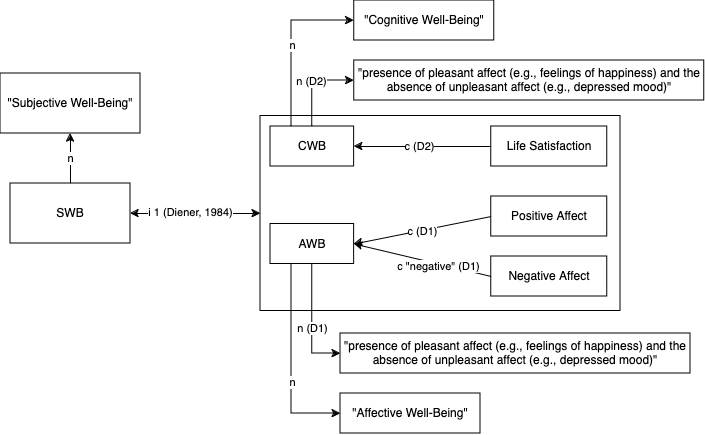

The diagram above was exported from draw.io. Its source (the exported page's mxGraphModel, read from the mxfile embedded in the PNG):
<mxGraphModel dx="895" dy="575" grid="1" gridSize="10" guides="1" tooltips="1" connect="1" arrows="1" fold="1" page="1" pageScale="1" pageWidth="827" pageHeight="1169" math="0" shadow="0">
  <root>
    <mxCell id="0" />
    <mxCell id="1" parent="0" />
    <mxCell id="3ZIgrcCEoqgqzwrMyJDK-28" value="" style="group" vertex="1" connectable="0" parent="1">
      <mxGeometry x="40" y="60" width="703.64" height="433" as="geometry" />
    </mxCell>
    <mxCell id="uovrzQuPYYnQdHTZQtlD-3" style="edgeStyle=orthogonalEdgeStyle;rounded=0;orthogonalLoop=1;jettySize=auto;html=1;entryX=0.5;entryY=1;entryDx=0;entryDy=0;" parent="3ZIgrcCEoqgqzwrMyJDK-28" source="uovrzQuPYYnQdHTZQtlD-1" target="uovrzQuPYYnQdHTZQtlD-2" edge="1">
      <mxGeometry relative="1" as="geometry" />
    </mxCell>
    <mxCell id="uovrzQuPYYnQdHTZQtlD-4" value="n" style="edgeLabel;html=1;align=center;verticalAlign=middle;resizable=0;points=[];" parent="uovrzQuPYYnQdHTZQtlD-3" vertex="1" connectable="0">
      <mxGeometry relative="1" as="geometry">
        <mxPoint as="offset" />
      </mxGeometry>
    </mxCell>
    <mxCell id="uovrzQuPYYnQdHTZQtlD-6" value="" style="edgeStyle=orthogonalEdgeStyle;rounded=0;orthogonalLoop=1;jettySize=auto;html=1;startArrow=classic;startFill=1;" parent="3ZIgrcCEoqgqzwrMyJDK-28" source="uovrzQuPYYnQdHTZQtlD-1" target="uovrzQuPYYnQdHTZQtlD-5" edge="1">
      <mxGeometry relative="1" as="geometry" />
    </mxCell>
    <mxCell id="uovrzQuPYYnQdHTZQtlD-10" value="i 1 (Diener, 1984)" style="edgeLabel;html=1;align=center;verticalAlign=middle;resizable=0;points=[];" parent="uovrzQuPYYnQdHTZQtlD-6" vertex="1" connectable="0">
      <mxGeometry x="-0.075" y="1" relative="1" as="geometry">
        <mxPoint as="offset" />
      </mxGeometry>
    </mxCell>
    <mxCell id="uovrzQuPYYnQdHTZQtlD-1" value="SWB" style="rounded=0;whiteSpace=wrap;html=1;" parent="3ZIgrcCEoqgqzwrMyJDK-28" vertex="1">
      <mxGeometry x="10" y="183" width="120" height="60" as="geometry" />
    </mxCell>
    <mxCell id="uovrzQuPYYnQdHTZQtlD-2" value="&quot;Subjective Well-Being&quot;" style="rounded=0;whiteSpace=wrap;html=1;" parent="3ZIgrcCEoqgqzwrMyJDK-28" vertex="1">
      <mxGeometry y="73" width="140" height="60" as="geometry" />
    </mxCell>
    <mxCell id="uovrzQuPYYnQdHTZQtlD-5" value="" style="whiteSpace=wrap;html=1;rounded=0;" parent="3ZIgrcCEoqgqzwrMyJDK-28" vertex="1">
      <mxGeometry x="260" y="115.5" width="360" height="195" as="geometry" />
    </mxCell>
    <mxCell id="3ZIgrcCEoqgqzwrMyJDK-10" style="edgeStyle=orthogonalEdgeStyle;rounded=0;orthogonalLoop=1;jettySize=auto;html=1;exitX=0;exitY=0.5;exitDx=0;exitDy=0;entryX=1;entryY=0.5;entryDx=0;entryDy=0;" edge="1" parent="3ZIgrcCEoqgqzwrMyJDK-28" source="uovrzQuPYYnQdHTZQtlD-7" target="3ZIgrcCEoqgqzwrMyJDK-9">
      <mxGeometry relative="1" as="geometry" />
    </mxCell>
    <mxCell id="3ZIgrcCEoqgqzwrMyJDK-11" value="c (D2)" style="edgeLabel;html=1;align=center;verticalAlign=middle;resizable=0;points=[];" vertex="1" connectable="0" parent="3ZIgrcCEoqgqzwrMyJDK-10">
      <mxGeometry x="0.042" relative="1" as="geometry">
        <mxPoint as="offset" />
      </mxGeometry>
    </mxCell>
    <mxCell id="uovrzQuPYYnQdHTZQtlD-7" value="Life Satisfaction" style="rounded=0;whiteSpace=wrap;html=1;" parent="3ZIgrcCEoqgqzwrMyJDK-28" vertex="1">
      <mxGeometry x="490.81999999999994" y="126" width="116" height="40" as="geometry" />
    </mxCell>
    <mxCell id="3ZIgrcCEoqgqzwrMyJDK-20" style="edgeStyle=orthogonalEdgeStyle;rounded=0;orthogonalLoop=1;jettySize=auto;html=1;exitX=0.5;exitY=1;exitDx=0;exitDy=0;entryX=0;entryY=0.5;entryDx=0;entryDy=0;" edge="1" parent="3ZIgrcCEoqgqzwrMyJDK-28" source="3ZIgrcCEoqgqzwrMyJDK-1" target="3ZIgrcCEoqgqzwrMyJDK-16">
      <mxGeometry relative="1" as="geometry" />
    </mxCell>
    <mxCell id="3ZIgrcCEoqgqzwrMyJDK-21" value="n (D1)" style="edgeLabel;html=1;align=center;verticalAlign=middle;resizable=0;points=[];" vertex="1" connectable="0" parent="3ZIgrcCEoqgqzwrMyJDK-20">
      <mxGeometry x="0.0951" relative="1" as="geometry">
        <mxPoint as="offset" />
      </mxGeometry>
    </mxCell>
    <mxCell id="3ZIgrcCEoqgqzwrMyJDK-23" style="edgeStyle=orthogonalEdgeStyle;rounded=0;orthogonalLoop=1;jettySize=auto;html=1;exitX=0.25;exitY=1;exitDx=0;exitDy=0;entryX=0;entryY=0.5;entryDx=0;entryDy=0;" edge="1" parent="3ZIgrcCEoqgqzwrMyJDK-28" source="3ZIgrcCEoqgqzwrMyJDK-1" target="3ZIgrcCEoqgqzwrMyJDK-22">
      <mxGeometry relative="1" as="geometry" />
    </mxCell>
    <mxCell id="3ZIgrcCEoqgqzwrMyJDK-24" value="n" style="edgeLabel;html=1;align=center;verticalAlign=middle;resizable=0;points=[];" vertex="1" connectable="0" parent="3ZIgrcCEoqgqzwrMyJDK-23">
      <mxGeometry x="0.1897" y="1" relative="1" as="geometry">
        <mxPoint as="offset" />
      </mxGeometry>
    </mxCell>
    <mxCell id="3ZIgrcCEoqgqzwrMyJDK-1" value="AWB" style="rounded=0;whiteSpace=wrap;html=1;" vertex="1" parent="3ZIgrcCEoqgqzwrMyJDK-28">
      <mxGeometry x="270" y="223.5" width="83.64" height="40" as="geometry" />
    </mxCell>
    <mxCell id="3ZIgrcCEoqgqzwrMyJDK-2" style="rounded=0;orthogonalLoop=1;jettySize=auto;html=1;entryX=1;entryY=0.5;entryDx=0;entryDy=0;exitX=0;exitY=0.5;exitDx=0;exitDy=0;" edge="1" parent="3ZIgrcCEoqgqzwrMyJDK-28" source="uovrzQuPYYnQdHTZQtlD-8" target="3ZIgrcCEoqgqzwrMyJDK-1">
      <mxGeometry relative="1" as="geometry" />
    </mxCell>
    <mxCell id="3ZIgrcCEoqgqzwrMyJDK-4" value="c (D1)" style="edgeLabel;html=1;align=center;verticalAlign=middle;resizable=0;points=[];" vertex="1" connectable="0" parent="3ZIgrcCEoqgqzwrMyJDK-2">
      <mxGeometry x="0.0168" y="1" relative="1" as="geometry">
        <mxPoint as="offset" />
      </mxGeometry>
    </mxCell>
    <mxCell id="uovrzQuPYYnQdHTZQtlD-8" value="Positive Affect" style="rounded=0;whiteSpace=wrap;html=1;" parent="3ZIgrcCEoqgqzwrMyJDK-28" vertex="1">
      <mxGeometry x="490.81999999999994" y="196" width="116" height="40" as="geometry" />
    </mxCell>
    <mxCell id="3ZIgrcCEoqgqzwrMyJDK-6" style="rounded=0;orthogonalLoop=1;jettySize=auto;html=1;entryX=1;entryY=0.5;entryDx=0;entryDy=0;exitX=0;exitY=0.5;exitDx=0;exitDy=0;" edge="1" parent="3ZIgrcCEoqgqzwrMyJDK-28" source="uovrzQuPYYnQdHTZQtlD-9" target="3ZIgrcCEoqgqzwrMyJDK-1">
      <mxGeometry relative="1" as="geometry" />
    </mxCell>
    <mxCell id="3ZIgrcCEoqgqzwrMyJDK-7" value="c &quot;negative&quot; (D1)" style="edgeLabel;html=1;align=center;verticalAlign=middle;resizable=0;points=[];" vertex="1" connectable="0" parent="3ZIgrcCEoqgqzwrMyJDK-6">
      <mxGeometry x="-0.2232" y="2" relative="1" as="geometry">
        <mxPoint as="offset" />
      </mxGeometry>
    </mxCell>
    <mxCell id="uovrzQuPYYnQdHTZQtlD-9" value="Negative Affect" style="rounded=0;whiteSpace=wrap;html=1;" parent="3ZIgrcCEoqgqzwrMyJDK-28" vertex="1">
      <mxGeometry x="490.81999999999994" y="256" width="116" height="40" as="geometry" />
    </mxCell>
    <mxCell id="3ZIgrcCEoqgqzwrMyJDK-14" value="" style="edgeStyle=orthogonalEdgeStyle;rounded=0;orthogonalLoop=1;jettySize=auto;html=1;entryX=0;entryY=0.5;entryDx=0;entryDy=0;" edge="1" parent="3ZIgrcCEoqgqzwrMyJDK-28" source="3ZIgrcCEoqgqzwrMyJDK-9" target="3ZIgrcCEoqgqzwrMyJDK-13">
      <mxGeometry relative="1" as="geometry" />
    </mxCell>
    <mxCell id="3ZIgrcCEoqgqzwrMyJDK-15" value="n (D2)" style="edgeLabel;html=1;align=center;verticalAlign=middle;resizable=0;points=[];" vertex="1" connectable="0" parent="3ZIgrcCEoqgqzwrMyJDK-14">
      <mxGeometry x="0.0295" y="1" relative="1" as="geometry">
        <mxPoint as="offset" />
      </mxGeometry>
    </mxCell>
    <mxCell id="3ZIgrcCEoqgqzwrMyJDK-26" style="edgeStyle=orthogonalEdgeStyle;rounded=0;orthogonalLoop=1;jettySize=auto;html=1;exitX=0.25;exitY=0;exitDx=0;exitDy=0;entryX=0;entryY=0.5;entryDx=0;entryDy=0;" edge="1" parent="3ZIgrcCEoqgqzwrMyJDK-28" source="3ZIgrcCEoqgqzwrMyJDK-9" target="3ZIgrcCEoqgqzwrMyJDK-25">
      <mxGeometry relative="1" as="geometry" />
    </mxCell>
    <mxCell id="3ZIgrcCEoqgqzwrMyJDK-27" value="n" style="edgeLabel;html=1;align=center;verticalAlign=middle;resizable=0;points=[];" vertex="1" connectable="0" parent="3ZIgrcCEoqgqzwrMyJDK-26">
      <mxGeometry x="-0.0291" y="-1" relative="1" as="geometry">
        <mxPoint as="offset" />
      </mxGeometry>
    </mxCell>
    <mxCell id="3ZIgrcCEoqgqzwrMyJDK-9" value="CWB" style="rounded=0;whiteSpace=wrap;html=1;" vertex="1" parent="3ZIgrcCEoqgqzwrMyJDK-28">
      <mxGeometry x="270" y="126" width="83.64" height="40" as="geometry" />
    </mxCell>
    <mxCell id="3ZIgrcCEoqgqzwrMyJDK-13" value="&quot;presence of pleasant affect (e.g., feelings of happiness) and the absence of unpleasant affect (e.g., depressed mood)&quot;" style="rounded=0;whiteSpace=wrap;html=1;" vertex="1" parent="3ZIgrcCEoqgqzwrMyJDK-28">
      <mxGeometry x="353.64" y="60" width="350" height="40" as="geometry" />
    </mxCell>
    <mxCell id="3ZIgrcCEoqgqzwrMyJDK-16" value="&quot;presence of pleasant affect (e.g., feelings of happiness) and the absence of unpleasant affect (e.g., depressed mood)&quot;" style="rounded=0;whiteSpace=wrap;html=1;" vertex="1" parent="3ZIgrcCEoqgqzwrMyJDK-28">
      <mxGeometry x="340" y="333" width="350" height="40" as="geometry" />
    </mxCell>
    <mxCell id="3ZIgrcCEoqgqzwrMyJDK-22" value="&quot;Affective Well-Being&quot;" style="rounded=0;whiteSpace=wrap;html=1;" vertex="1" parent="3ZIgrcCEoqgqzwrMyJDK-28">
      <mxGeometry x="340" y="393" width="140" height="40" as="geometry" />
    </mxCell>
    <mxCell id="3ZIgrcCEoqgqzwrMyJDK-25" value="&quot;Cognitive Well-Being&quot;" style="rounded=0;whiteSpace=wrap;html=1;" vertex="1" parent="3ZIgrcCEoqgqzwrMyJDK-28">
      <mxGeometry x="353.64" width="140" height="40" as="geometry" />
    </mxCell>
  </root>
</mxGraphModel>